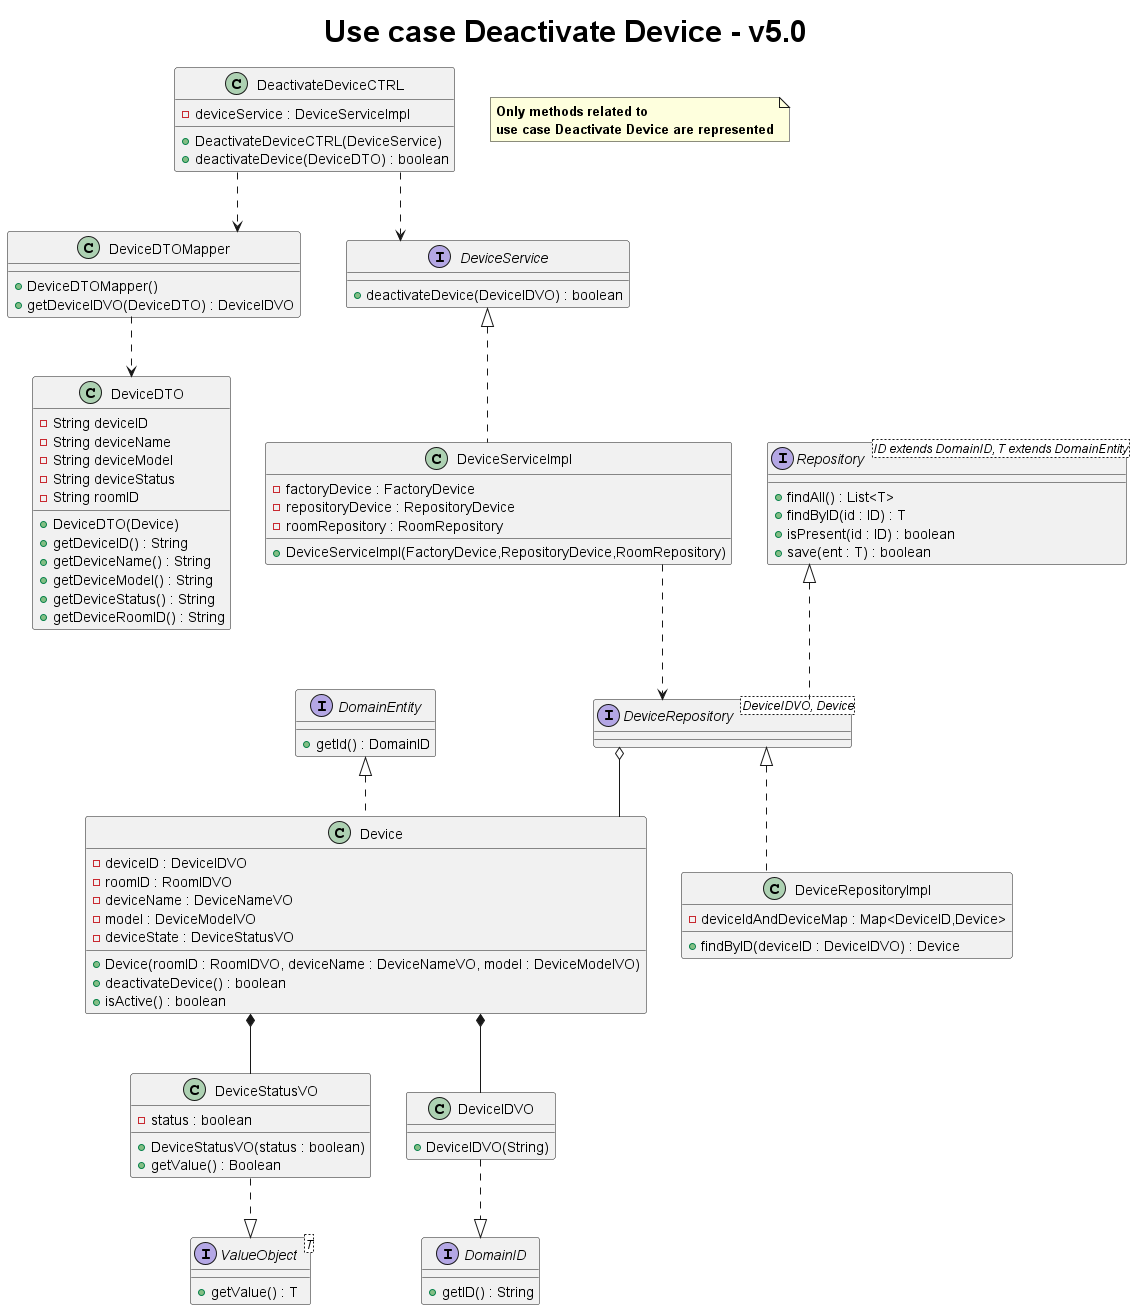

The diagram above was rendered by PlantUML. Its source (embedded in the PNG):
@startuml
title <size: 30> Use case Deactivate Device - v5.0
note "<b>Only methods related to\n<b>use case Deactivate Device are represented" as N1
skinparam linetype ortho

class DeactivateDeviceCTRL {
    - deviceService : DeviceServiceImpl
    + DeactivateDeviceCTRL(DeviceService)
    + deactivateDevice(DeviceDTO) : boolean
}

class DeviceDTOMapper {
    + DeviceDTOMapper()
    + getDeviceIDVO(DeviceDTO) : DeviceIDVO
}

class DeviceDTO{
- String deviceID
- String deviceName
- String deviceModel
- String deviceStatus
- String roomID

+ DeviceDTO(Device)
+ getDeviceID() : String
+ getDeviceName() : String
+ getDeviceModel() : String
+ getDeviceStatus() : String
+ getDeviceRoomID() : String
}

interface DomainID{
    + getID() : String
}

class DeviceIDVO {
    + DeviceIDVO(String)
}

class DeviceServiceImpl {
    - factoryDevice : FactoryDevice
    - repositoryDevice : RepositoryDevice
    - roomRepository : RoomRepository
    + DeviceServiceImpl(FactoryDevice,RepositoryDevice,RoomRepository)
}

interface DeviceService {
    + deactivateDevice(DeviceIDVO) : boolean
}


interface Repository<ID extends DomainID, T extends DomainEntity> {
    + findAll() : List<T>
    + findByID(id : ID) : T
    + isPresent(id : ID) : boolean
    + save(ent : T) : boolean
}

interface DeviceRepository<DeviceIDVO, Device> {

}
class DeviceRepositoryImpl {
     - deviceIdAndDeviceMap : Map<DeviceID,Device>
     + findByID(deviceID : DeviceIDVO) : Device
}

interface ValueObject<T> {
     + getValue() : T
}

class DeviceStatusVO {
    - status : boolean
    + DeviceStatusVO(status : boolean)
    + getValue() : Boolean

}

interface DomainEntity {
     + getId() : DomainID
}

class Device {
   - deviceID : DeviceIDVO
   - roomID : RoomIDVO
   - deviceName : DeviceNameVO
   - model : DeviceModelVO
   - deviceState : DeviceStatusVO
   + Device(roomID : RoomIDVO, deviceName : DeviceNameVO, model : DeviceModelVO)
   + deactivateDevice() : boolean
   + isActive() : boolean
}



DeactivateDeviceCTRL ..> DeviceService
DeactivateDeviceCTRL ..> DeviceDTOMapper
DeviceServiceImpl ..> DeviceRepository

DeviceDTOMapper ..> DeviceDTO

DomainID <|..up DeviceIDVO

DeviceRepository o-- Device
Repository <|.. DeviceRepository
DeviceRepository <|.. DeviceRepositoryImpl


Device ..up|> DomainEntity

Device *-- DeviceIDVO
Device *-- DeviceStatusVO
DeviceService <|.. DeviceServiceImpl


ValueObject <|..up DeviceStatusVO

@enduml